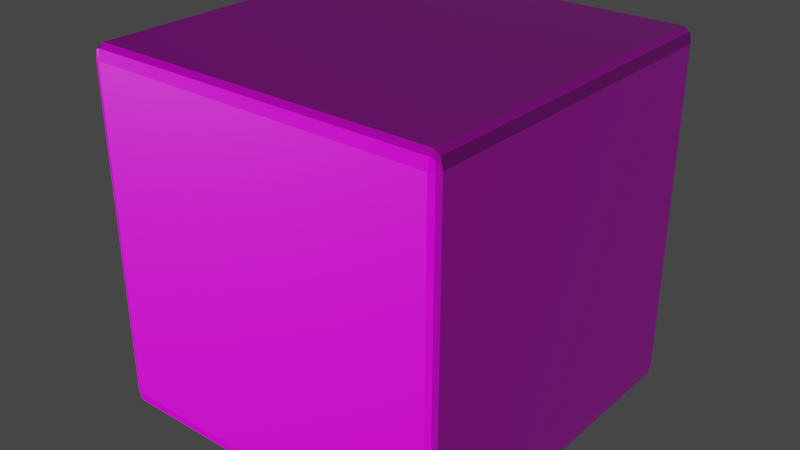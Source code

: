 # Source: wall_rock1.blend  (saved by Blender 2.81.16; exported with 4.5.12 LTS)
import bpy
from mathutils import Matrix  # noqa: F401  (used for matrix-valued properties, if any)

bpy.ops.wm.read_factory_settings(use_empty=True)
scene = bpy.context.scene
scene.name = 'Scene'

# ---- collections
col_collection = bpy.data.collections.new('Collection'); scene.collection.children.link(col_collection)

# ---- images (referenced by path relative to the original .blend; pixels are not part of the script)
import os
ASSET_DIR = os.environ.get("B2B_ASSET_DIR", "")  # directory of the original .blend (textures are referenced by path, not embedded)
HERE = os.path.dirname(os.path.abspath(__file__))  # packed textures are extracted next to this script under _unpacked/

def load_image(name, relpath, width, height, colorspace="sRGB"):
    """Load a texture the original file referenced (path relative to the .blend, or extracted next to this script)."""
    p = next((c for c in (os.path.join(HERE, relpath), os.path.join(ASSET_DIR, relpath)) if relpath and os.path.exists(c)), "")
    if p:
        img = bpy.data.images.load(p, check_existing=True)
        img.name = name
    else:  # same state as the original file: an image datablock whose file is absent (Cycles renders it pink)
        img = bpy.data.images.new(name, width, height)
        img.source = "FILE"
        img.filepath = "//" + (relpath or name)
    img.colorspace_settings.name = colorspace
    return img
img_wall_rock1_png = load_image('wall_rock1.png', 'wall_rock1.png', 1024, 1024, 'sRGB')
img_wall_rock = load_image('wall_rock', 'wall_rock1_roughness.png', 1024, 1024, 'sRGB')
img_wall_rock1_normal_png = load_image('wall_rock1_normal.png', 'wall_rock1_normal.png', 1024, 1024, 'sRGB')

# ---- materials (node trees are filled in below, after node groups)
mat_wall_rock1 = bpy.data.materials.new('wall_rock1')

# ---- material node trees
mat_wall_rock1.use_nodes = True; mat_wall_rock1.node_tree.nodes.clear()
_N = mat_wall_rock1.node_tree.nodes; _L = mat_wall_rock1.node_tree.links
n0 = _N.new('ShaderNodeTexCoord'); n0.name = 'Texture Coordinate'; n0.location = (-1078, 94)
n1 = _N.new('ShaderNodeValToRGB'); n1.name = 'ColorRamp'; n1.location = (-673, 136)
while len(n1.color_ramp.elements) > 1: n1.color_ramp.elements.remove(n1.color_ramp.elements[-1])
n1.color_ramp.elements[0].position = 0.0; n1.color_ramp.elements[0].color = (0.07744, 0.02688, 0.006675, 1.0)
_e = n1.color_ramp.elements.new(0.404); _e.color = (0.0, 0.0, 0.0, 1.0)
_e = n1.color_ramp.elements.new(0.56); _e.color = (0.3718, 0.1215, 0.06119, 1.0)
_e = n1.color_ramp.elements.new(0.8); _e.color = (0.7023, 0.3727, 0.1076, 1.0)
n2 = _N.new('ShaderNodeTexNoise'); n2.name = 'Noise Texture'; n2.location = (-873, 103)
n2.inputs[2].default_value = 16.0
n2.inputs[3].default_value = 15.0
n3 = _N.new('ShaderNodeTexNoise'); n3.name = 'Noise Texture.001'; n3.location = (-869, 318)
n3.inputs[2].default_value = 60.0
n3.inputs[3].default_value = 5.0
n4 = _N.new('ShaderNodeTexNoise'); n4.name = 'Noise Texture.002'; n4.location = (-871, 534)
n4.inputs[2].default_value = 25.0
n4.inputs[3].default_value = 15.0
n5 = _N.new('ShaderNodeValToRGB'); n5.name = 'ColorRamp.001'; n5.location = (-670, 387)
while len(n5.color_ramp.elements) > 1: n5.color_ramp.elements.remove(n5.color_ramp.elements[-1])
n5.color_ramp.elements[0].position = 0.345; n5.color_ramp.elements[0].color = (0.0, 0.0, 0.0, 1.0)
_e = n5.color_ramp.elements.new(0.831); _e.color = (1.0, 1.0, 1.0, 1.0)
n6 = _N.new('ShaderNodeValToRGB'); n6.name = 'ColorRamp.002'; n6.location = (-668, 620)
while len(n6.color_ramp.elements) > 1: n6.color_ramp.elements.remove(n6.color_ramp.elements[-1])
n6.color_ramp.elements[0].position = 0.628; n6.color_ramp.elements[0].color = (0.0, 0.0, 0.0, 1.0)
_e = n6.color_ramp.elements.new(0.831); _e.color = (1.0, 1.0, 1.0, 1.0)
n7 = _N.new('ShaderNodeMix'); n7.name = 'Mix'; n7.location = (-309, 317)
n7.data_type = 'RGBA'
n7.blend_type = 'DARKEN'
n7.inputs[7].default_value = (0.1437, 0.01989, 0.006224, 1.0)
n8 = _N.new('ShaderNodeHueSaturation'); n8.name = 'Hue Saturation Value'; n8.location = (74, 439)
n8.inputs[1].default_value = 0.95
n9 = _N.new('ShaderNodeMix'); n9.name = 'Mix.001'; n9.location = (-146, 455)
n9.data_type = 'RGBA'
n9.blend_type = 'LIGHTEN'
n9.inputs[7].default_value = (0.5756, 0.5756, 0.5756, 1.0)
n10 = _N.new('ShaderNodeBump'); n10.name = 'Bump'; n10.location = (94, 89)
n10.invert = True
n10.inputs[0].default_value = 0.4
n10.inputs[1].default_value = 1.0
n10.inputs[2].default_value = 1.0
n11 = _N.new('ShaderNodeTexCoord'); n11.name = 'Texture Coordinate.001'; n11.location = (275, 274)
n12 = _N.new('ShaderNodeTexImage'); n12.name = 'Image Texture.001'; n12.location = (673, 424)
n12.image = img_wall_rock1_png
n13 = _N.new('ShaderNodeTexImage'); n13.name = 'Image Texture.002'; n13.location = (673, 150)
n13.image = img_wall_rock
n14 = _N.new('ShaderNodeTexImage'); n14.name = 'Image Texture.003'; n14.location = (672, -123)
n14.image = img_wall_rock1_normal_png
n15 = _N.new('ShaderNodeMapping'); n15.name = 'Mapping'; n15.location = (460, 323)
n15.width = 166
n16 = _N.new('ShaderNodeOutputMaterial'); n16.name = 'Material Output'; n16.location = (1441, 288)
n17 = _N.new('ShaderNodeBsdfPrincipled'); n17.name = 'Principled BSDF'; n17.location = (1176, 430)
n17.distribution = 'GGX'
n17.subsurface_method = 'BURLEY'
n17.inputs[3].default_value = 1.45
n17.inputs[27].default_value = (0.0, 0.0, 0.0, 1.0)
n17.inputs[28].default_value = 1.0
n18 = _N.new('ShaderNodeTexImage'); n18.name = 'Image Texture'; n18.location = (1175, 712)
n18.image = img_wall_rock
n19 = _N.new('ShaderNodeNormalMap'); n19.name = 'Normal Map'; n19.location = (980, -21)
_L.new(n2.outputs[0], n1.inputs[0])
_L.new(n0.outputs[3], n2.inputs[0])
_L.new(n0.outputs[3], n3.inputs[0])
_L.new(n3.outputs[0], n5.inputs[0])
_L.new(n5.outputs[0], n7.inputs[0])
_L.new(n1.outputs[0], n7.inputs[6])
_L.new(n0.outputs[3], n4.inputs[0])
_L.new(n4.outputs[0], n6.inputs[0])
_L.new(n6.outputs[0], n9.inputs[0])
_L.new(n7.outputs[2], n9.inputs[6])
_L.new(n9.outputs[2], n8.inputs[4])
_L.new(n17.outputs[0], n16.inputs[0])
_L.new(n9.outputs[2], n10.inputs[3])
_L.new(n15.outputs[0], n12.inputs[0])
_L.new(n11.outputs[2], n15.inputs[0])
_L.new(n12.outputs[0], n17.inputs[0])
_L.new(n13.outputs[0], n17.inputs[2])
_L.new(n15.outputs[0], n13.inputs[0])
_L.new(n15.outputs[0], n14.inputs[0])
_L.new(n14.outputs[0], n19.inputs[1])
_L.new(n19.outputs[0], n17.inputs[5])
n16.is_active_output = True

# ---- world
world_world = bpy.data.worlds.new('World'); scene.world = world_world
world_world.use_nodes = True; world_world.node_tree.nodes.clear()
_N = world_world.node_tree.nodes; _L = world_world.node_tree.links
n0 = _N.new('ShaderNodeOutputWorld'); n0.name = 'World Output'; n0.location = (300, 300)
n1 = _N.new('ShaderNodeBackground'); n1.name = 'Background'; n1.location = (10, 300)
n1.inputs[0].default_value = (0.05088, 0.05088, 0.05088, 1.0)
_L.new(n1.outputs[0], n0.inputs[0])
n0.is_active_output = True
world_world.color = (0.05088, 0.05088, 0.05088)
world_world.use_sun_shadow = False
world_world.sun_shadow_jitter_overblur = 0.0

# ---- meshes
me_cube = bpy.data.meshes.new('Cube')
me_cube.from_pydata([(-0.24, 0.25, -0.115), (-0.24, 0.24, -0.125), (-0.25, 0.24, -0.115), (-0.24, 0.2471, -0.1221), (-0.2458, 0.2458, -0.1208), (-0.2471, 0.24, -0.1221), (-0.2471, 0.2471, -0.115), (-0.24, -0.24, -0.125), (-0.24, -0.25, -0.115), (-0.25, -0.24, -0.115), (-0.24, -0.2471, -0.1221), (-0.2458, -0.2458, -0.1208), (-0.2471, -0.2471, -0.115), (-0.2471, -0.24, -0.1221), (-0.24, 0.25, 0.115), (-0.25, 0.24, 0.115), (-0.24, 0.24, 0.125), (-0.2471, 0.2471, 0.115), (-0.2458, 0.2458, 0.1208), (-0.2471, 0.24, 0.1221), (-0.24, 0.2471, 0.1221), (-0.24, -0.25, 0.115), (-0.24, -0.24, 0.125), (-0.25, -0.24, 0.115), (-0.24, -0.2471, 0.1221), (-0.2458, -0.2458, 0.1208), (-0.2471, -0.24, 0.1221), (-0.2471, -0.2471, 0.115), (0.24, 0.25, -0.115), (0.25, 0.24, -0.115), (0.24, 0.24, -0.125), (0.2471, 0.2471, -0.115), (0.2458, 0.2458, -0.1208), (0.2471, 0.24, -0.1221), (0.24, 0.2471, -0.1221), (0.24, -0.25, -0.115), (0.24, -0.24, -0.125), (0.25, -0.24, -0.115), (0.24, -0.2471, -0.1221), (0.2458, -0.2458, -0.1208), (0.2471, -0.24, -0.1221), (0.2471, -0.2471, -0.115), (0.24, 0.25, 0.115), (0.24, 0.24, 0.125), (0.25, 0.24, 0.115), (0.24, 0.2471, 0.1221), (0.2458, 0.2458, 0.1208), (0.2471, 0.24, 0.1221), (0.2471, 0.2471, 0.115), (0.24, -0.25, 0.115), (0.25, -0.24, 0.115), (0.24, -0.24, 0.125), (0.2471, -0.2471, 0.115), (0.2458, -0.2458, 0.1208), (0.2471, -0.24, 0.1221), (0.24, -0.2471, 0.1221)], [], [(30, 36, 7, 1), (44, 50, 37, 29), (49, 21, 8, 35), (2, 9, 23, 15), (16, 22, 51, 43), (0, 3, 4, 6), (1, 5, 4, 3), (2, 6, 4, 5), (7, 10, 11, 13), (8, 12, 11, 10), (9, 13, 11, 12), (14, 17, 18, 20), (15, 19, 18, 17), (16, 20, 18, 19), (21, 24, 25, 27), (22, 26, 25, 24), (23, 27, 25, 26), (28, 31, 32, 34), (29, 33, 32, 31), (30, 34, 32, 33), (35, 38, 39, 41), (36, 40, 39, 38), (37, 41, 39, 40), (42, 45, 46, 48), (43, 47, 46, 45), (44, 48, 46, 47), (49, 52, 53, 55), (50, 54, 53, 52), (51, 55, 53, 54), (14, 0, 6, 17), (17, 6, 2, 15), (1, 7, 13, 5), (5, 13, 9, 2), (8, 21, 27, 12), (12, 27, 23, 9), (22, 16, 19, 26), (26, 19, 15, 23), (42, 14, 20, 45), (45, 20, 16, 43), (21, 49, 55, 24), (24, 55, 51, 22), (50, 44, 47, 54), (54, 47, 43, 51), (28, 42, 48, 31), (31, 48, 44, 29), (49, 35, 41, 52), (52, 41, 37, 50), (36, 30, 33, 40), (40, 33, 29, 37), (0, 28, 34, 3), (3, 34, 30, 1), (35, 8, 10, 38), (38, 10, 7, 36), (14, 42, 28, 0)])
_uv = me_cube.uv_layers.new(name='UVMap')
_uv.uv.foreach_set('vector', [0.4955, 0.9926, 0.007442, 0.9926, 0.007442, 0.5074, 0.4955, 0.5074, 0.7442, 0.5074, 0.7442, 0.9926, 0.5103, 0.9926, 0.5103, 0.5074, 0.7442, 0.007398, 0.7442, 0.4926, 0.5103, 0.4926, 0.5103, 0.007398, 0.9927, 0.5074, 0.9927, 0.9926, 0.7588, 0.9926, 0.7588, 0.5074, 0.4955, 0.4926, 0.007442, 0.4926, 0.007442, 0.007398, 0.4955, 0.007398, 0.9927, 0.4926, 0.9999, 0.4926, 0.9986, 0.4984, 0.9927, 0.4998, 0.4955, 0.5074, 0.4955, 0.5002, 0.5014, 0.5016, 0.5027, 0.5074, 0.9927, 0.5074, 0.9927, 0.5002, 0.9986, 0.5016, 0.9999, 0.5074, 0.007442, 0.5074, 0.0002512, 0.5074, 0.001571, 0.5016, 0.007442, 0.5002, 0.5103, 0.4926, 0.5103, 0.4998, 0.5044, 0.4984, 0.5031, 0.4926, 0.9927, 0.9926, 0.9999, 0.9926, 0.9986, 0.9984, 0.9927, 0.9998, 0.7588, 0.4926, 0.7588, 0.4998, 0.7529, 0.4984, 0.7516, 0.4926, 0.7588, 0.5074, 0.7516, 0.5074, 0.7529, 0.5016, 0.7588, 0.5002, 0.4955, 0.4926, 0.5027, 0.4926, 0.5014, 0.4984, 0.4955, 0.4998, 0.7442, 0.4926, 0.7514, 0.4926, 0.75, 0.4984, 0.7442, 0.4998, 0.007442, 0.4926, 0.007442, 0.4998, 0.001571, 0.4984, 0.0002513, 0.4926, 0.7588, 0.9926, 0.7588, 0.9998, 0.7529, 0.9984, 0.7516, 0.9926, 0.9927, 0.007398, 0.9927, 0.0002498, 0.9986, 0.001561, 0.9999, 0.007398, 0.5103, 0.5074, 0.5031, 0.5074, 0.5044, 0.5016, 0.5103, 0.5002, 0.4955, 0.9926, 0.5027, 0.9926, 0.5014, 0.9984, 0.4955, 0.9998, 0.5103, 0.007398, 0.5031, 0.007398, 0.5044, 0.001561, 0.5103, 0.0002498, 0.007442, 0.9926, 0.007442, 0.9998, 0.001571, 0.9984, 0.0002513, 0.9926, 0.5103, 0.9926, 0.5103, 0.9998, 0.5044, 0.9984, 0.5031, 0.9926, 0.7588, 0.007398, 0.7516, 0.007398, 0.7529, 0.001561, 0.7588, 0.0002498, 0.4955, 0.007398, 0.4955, 0.0002498, 0.5014, 0.001561, 0.5027, 0.007398, 0.7442, 0.5074, 0.7442, 0.5002, 0.75, 0.5016, 0.7514, 0.5074, 0.7442, 0.007398, 0.7442, 0.0002498, 0.75, 0.001561, 0.7514, 0.007398, 0.7442, 0.9926, 0.7514, 0.9926, 0.75, 0.9984, 0.7442, 0.9998, 0.007442, 0.007398, 0.0002512, 0.007398, 0.001571, 0.001561, 0.007442, 0.0002498, 0.7588, 0.4926, 0.9927, 0.4926, 0.9927, 0.4998, 0.7588, 0.4998, 0.7588, 0.5002, 0.9927, 0.5002, 0.9927, 0.5074, 0.7588, 0.5074, 0.4955, 0.5074, 0.007442, 0.5074, 0.007442, 0.5002, 0.4955, 0.5002, 0.9999, 0.5074, 0.9999, 0.9926, 0.9927, 0.9926, 0.9927, 0.5074, 0.5103, 0.4926, 0.7442, 0.4926, 0.7442, 0.4998, 0.5103, 0.4998, 0.9927, 0.9998, 0.7588, 0.9998, 0.7588, 0.9926, 0.9927, 0.9926, 0.007442, 0.4926, 0.4955, 0.4926, 0.4955, 0.4998, 0.007442, 0.4998, 0.7516, 0.9926, 0.7516, 0.5074, 0.7588, 0.5074, 0.7588, 0.9926, 0.7588, 0.007398, 0.7588, 0.4926, 0.7516, 0.4926, 0.7516, 0.007398, 0.5027, 0.007398, 0.5027, 0.4926, 0.4955, 0.4926, 0.4955, 0.007398, 0.7442, 0.4926, 0.7442, 0.007398, 0.7514, 0.007398, 0.7514, 0.4926, 0.0002513, 0.4926, 0.0002512, 0.007398, 0.007442, 0.007398, 0.007442, 0.4926, 0.7442, 0.9926, 0.7442, 0.5074, 0.7514, 0.5074, 0.7514, 0.9926, 0.007442, 0.0002498, 0.4955, 0.0002498, 0.4955, 0.007398, 0.007442, 0.007398, 0.9927, 0.007398, 0.7588, 0.007398, 0.7588, 0.0002498, 0.9927, 0.0002498, 0.5103, 0.5002, 0.7442, 0.5002, 0.7442, 0.5074, 0.5103, 0.5074, 0.7442, 0.007398, 0.5103, 0.007398, 0.5103, 0.0002498, 0.7442, 0.0002498, 0.7442, 0.9998, 0.5103, 0.9998, 0.5103, 0.9926, 0.7442, 0.9926, 0.007442, 0.9926, 0.4955, 0.9926, 0.4955, 0.9998, 0.007442, 0.9998, 0.5031, 0.9926, 0.5031, 0.5074, 0.5103, 0.5074, 0.5103, 0.9926, 0.9927, 0.4926, 0.9927, 0.007398, 0.9999, 0.007398, 0.9999, 0.4926, 0.5027, 0.5074, 0.5027, 0.9926, 0.4955, 0.9926, 0.4955, 0.5074, 0.5103, 0.007398, 0.5103, 0.4926, 0.5031, 0.4926, 0.5031, 0.007398, 0.0002513, 0.9926, 0.0002512, 0.5074, 0.007442, 0.5074, 0.007442, 0.9926, 0.7588, 0.4926, 0.7588, 0.007398, 0.9927, 0.007398, 0.9927, 0.4926])
me_cube.materials.append(mat_wall_rock1)
me_cube.use_remesh_fix_poles = True
me_cube.use_remesh_preserve_attributes = False
me_cube.use_mirror_vertex_groups = False
me_cube.update()

# ---- objects
ob_wall_rock1 = bpy.data.objects.new('wall_rock1', me_cube)

# ---- transforms, parenting, visibility, modifiers, constraints
ob_wall_rock1.location = (0.0, 0.0, 0.0)
ob_wall_rock1.scale = (2.0, 2.0, 4.0)
ob_wall_rock1.lineart.crease_threshold = 0.0

# ---- collection membership
scene.collection.objects.link(ob_wall_rock1)

# ---- scene / render settings (as saved in the file)
scene.frame_start = 1; scene.frame_end = 250; scene.frame_set(1)
scene.render.engine = 'CYCLES'
scene.cycles.feature_set = 'EXPERIMENTAL'
scene.cycles.samples = 32
scene.cycles.sampling_pattern = 'TABULATED_SOBOL'
scene.cycles.use_adaptive_sampling = False
scene.cycles.use_light_tree = False
scene.cycles.bake_type = 'ROUGHNESS'
scene.view_settings.view_transform = 'Filmic'
bpy.context.view_layer.update()

# ---- added for rendering (the .blend has no active camera and no usable light): camera, sun
cam_auto = bpy.data.cameras.new('AutoCamera')
cam_auto.lens = 50.0
cam_auto.sensor_width = 36.0
cam_auto.clip_end = 1000.0
ob_auto_camera = bpy.data.objects.new('AutoCamera', cam_auto)
scene.collection.objects.link(ob_auto_camera)
ob_auto_camera.location = (1.60254, -1.92304, 1.28203)
ob_auto_camera.rotation_euler = (1.09748, -7.21219e-08, 0.694738)
scene.camera = ob_auto_camera
light_auto_sun = bpy.data.lights.new('AutoSun', 'SUN')
light_auto_sun.energy = 3.0
light_auto_sun.angle = 0.0523599
ob_auto_sun = bpy.data.objects.new('AutoSun', light_auto_sun)
scene.collection.objects.link(ob_auto_sun)
ob_auto_sun.rotation_euler = (0.872665, 0.174533, 0.523599)
bpy.context.view_layer.update()
